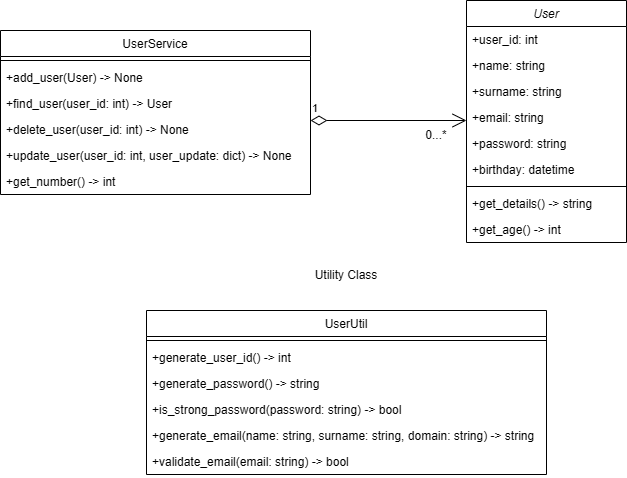

The diagram above was exported from draw.io. Its source (the exported page's mxGraphModel, read from the mxfile embedded in the PNG):
<mxGraphModel dx="1290" dy="569" grid="1" gridSize="10" guides="1" tooltips="1" connect="1" arrows="1" fold="1" page="1" pageScale="1" pageWidth="827" pageHeight="1169" math="0" shadow="0">
  <root>
    <mxCell id="WIyWlLk6GJQsqaUBKTNV-0" />
    <mxCell id="WIyWlLk6GJQsqaUBKTNV-1" parent="WIyWlLk6GJQsqaUBKTNV-0" />
    <mxCell id="zkfFHV4jXpPFQw0GAbJ--0" value="User" style="swimlane;fontStyle=2;align=center;verticalAlign=top;childLayout=stackLayout;horizontal=1;startSize=26;horizontalStack=0;resizeParent=1;resizeLast=0;collapsible=1;marginBottom=0;rounded=0;shadow=0;strokeWidth=1;" parent="WIyWlLk6GJQsqaUBKTNV-1" vertex="1">
      <mxGeometry x="570" y="140" width="160" height="242" as="geometry">
        <mxRectangle x="230" y="140" width="160" height="26" as="alternateBounds" />
      </mxGeometry>
    </mxCell>
    <mxCell id="zkfFHV4jXpPFQw0GAbJ--1" value="+user_id: int" style="text;align=left;verticalAlign=top;spacingLeft=4;spacingRight=4;overflow=hidden;rotatable=0;points=[[0,0.5],[1,0.5]];portConstraint=eastwest;" parent="zkfFHV4jXpPFQw0GAbJ--0" vertex="1">
      <mxGeometry y="26" width="160" height="26" as="geometry" />
    </mxCell>
    <mxCell id="zkfFHV4jXpPFQw0GAbJ--2" value="+name: string " style="text;align=left;verticalAlign=top;spacingLeft=4;spacingRight=4;overflow=hidden;rotatable=0;points=[[0,0.5],[1,0.5]];portConstraint=eastwest;rounded=0;shadow=0;html=0;" parent="zkfFHV4jXpPFQw0GAbJ--0" vertex="1">
      <mxGeometry y="52" width="160" height="26" as="geometry" />
    </mxCell>
    <mxCell id="zkfFHV4jXpPFQw0GAbJ--3" value="+surname: string" style="text;align=left;verticalAlign=top;spacingLeft=4;spacingRight=4;overflow=hidden;rotatable=0;points=[[0,0.5],[1,0.5]];portConstraint=eastwest;rounded=0;shadow=0;html=0;" parent="zkfFHV4jXpPFQw0GAbJ--0" vertex="1">
      <mxGeometry y="78" width="160" height="26" as="geometry" />
    </mxCell>
    <mxCell id="msQbEJ3kna6UuHrF8SbM-0" value="+email: string" style="text;align=left;verticalAlign=top;spacingLeft=4;spacingRight=4;overflow=hidden;rotatable=0;points=[[0,0.5],[1,0.5]];portConstraint=eastwest;rounded=0;shadow=0;html=0;" vertex="1" parent="zkfFHV4jXpPFQw0GAbJ--0">
      <mxGeometry y="104" width="160" height="26" as="geometry" />
    </mxCell>
    <mxCell id="msQbEJ3kna6UuHrF8SbM-1" value="+password: string" style="text;align=left;verticalAlign=top;spacingLeft=4;spacingRight=4;overflow=hidden;rotatable=0;points=[[0,0.5],[1,0.5]];portConstraint=eastwest;rounded=0;shadow=0;html=0;" vertex="1" parent="zkfFHV4jXpPFQw0GAbJ--0">
      <mxGeometry y="130" width="160" height="26" as="geometry" />
    </mxCell>
    <mxCell id="msQbEJ3kna6UuHrF8SbM-2" value="+birthday: datetime" style="text;align=left;verticalAlign=top;spacingLeft=4;spacingRight=4;overflow=hidden;rotatable=0;points=[[0,0.5],[1,0.5]];portConstraint=eastwest;rounded=0;shadow=0;html=0;" vertex="1" parent="zkfFHV4jXpPFQw0GAbJ--0">
      <mxGeometry y="156" width="160" height="26" as="geometry" />
    </mxCell>
    <mxCell id="zkfFHV4jXpPFQw0GAbJ--4" value="" style="line;html=1;strokeWidth=1;align=left;verticalAlign=middle;spacingTop=-1;spacingLeft=3;spacingRight=3;rotatable=0;labelPosition=right;points=[];portConstraint=eastwest;" parent="zkfFHV4jXpPFQw0GAbJ--0" vertex="1">
      <mxGeometry y="182" width="160" height="8" as="geometry" />
    </mxCell>
    <mxCell id="zkfFHV4jXpPFQw0GAbJ--5" value="+get_details() -&gt; string" style="text;align=left;verticalAlign=top;spacingLeft=4;spacingRight=4;overflow=hidden;rotatable=0;points=[[0,0.5],[1,0.5]];portConstraint=eastwest;" parent="zkfFHV4jXpPFQw0GAbJ--0" vertex="1">
      <mxGeometry y="190" width="160" height="26" as="geometry" />
    </mxCell>
    <mxCell id="msQbEJ3kna6UuHrF8SbM-4" value="+get_age() -&gt; int" style="text;align=left;verticalAlign=top;spacingLeft=4;spacingRight=4;overflow=hidden;rotatable=0;points=[[0,0.5],[1,0.5]];portConstraint=eastwest;" vertex="1" parent="zkfFHV4jXpPFQw0GAbJ--0">
      <mxGeometry y="216" width="160" height="26" as="geometry" />
    </mxCell>
    <mxCell id="zkfFHV4jXpPFQw0GAbJ--6" value="UserUtil" style="swimlane;fontStyle=0;align=center;verticalAlign=top;childLayout=stackLayout;horizontal=1;startSize=26;horizontalStack=0;resizeParent=1;resizeLast=0;collapsible=1;marginBottom=0;rounded=0;shadow=0;strokeWidth=1;" parent="WIyWlLk6GJQsqaUBKTNV-1" vertex="1">
      <mxGeometry x="250" y="450" width="400" height="164" as="geometry">
        <mxRectangle x="130" y="380" width="160" height="26" as="alternateBounds" />
      </mxGeometry>
    </mxCell>
    <mxCell id="zkfFHV4jXpPFQw0GAbJ--9" value="" style="line;html=1;strokeWidth=1;align=left;verticalAlign=middle;spacingTop=-1;spacingLeft=3;spacingRight=3;rotatable=0;labelPosition=right;points=[];portConstraint=eastwest;" parent="zkfFHV4jXpPFQw0GAbJ--6" vertex="1">
      <mxGeometry y="26" width="400" height="8" as="geometry" />
    </mxCell>
    <mxCell id="zkfFHV4jXpPFQw0GAbJ--11" value="+generate_user_id() -&gt; int" style="text;align=left;verticalAlign=top;spacingLeft=4;spacingRight=4;overflow=hidden;rotatable=0;points=[[0,0.5],[1,0.5]];portConstraint=eastwest;" parent="zkfFHV4jXpPFQw0GAbJ--6" vertex="1">
      <mxGeometry y="34" width="400" height="26" as="geometry" />
    </mxCell>
    <mxCell id="msQbEJ3kna6UuHrF8SbM-11" value="+generate_password() -&gt; string" style="text;align=left;verticalAlign=top;spacingLeft=4;spacingRight=4;overflow=hidden;rotatable=0;points=[[0,0.5],[1,0.5]];portConstraint=eastwest;" vertex="1" parent="zkfFHV4jXpPFQw0GAbJ--6">
      <mxGeometry y="60" width="400" height="26" as="geometry" />
    </mxCell>
    <mxCell id="msQbEJ3kna6UuHrF8SbM-13" value="+is_strong_password(password: string) -&gt; bool" style="text;align=left;verticalAlign=top;spacingLeft=4;spacingRight=4;overflow=hidden;rotatable=0;points=[[0,0.5],[1,0.5]];portConstraint=eastwest;" vertex="1" parent="zkfFHV4jXpPFQw0GAbJ--6">
      <mxGeometry y="86" width="400" height="26" as="geometry" />
    </mxCell>
    <mxCell id="msQbEJ3kna6UuHrF8SbM-14" value="+generate_email(name: string, surname: string, domain: string) -&gt; string" style="text;align=left;verticalAlign=top;spacingLeft=4;spacingRight=4;overflow=hidden;rotatable=0;points=[[0,0.5],[1,0.5]];portConstraint=eastwest;" vertex="1" parent="zkfFHV4jXpPFQw0GAbJ--6">
      <mxGeometry y="112" width="400" height="26" as="geometry" />
    </mxCell>
    <mxCell id="msQbEJ3kna6UuHrF8SbM-15" value="+validate_email(email: string) -&gt; bool" style="text;align=left;verticalAlign=top;spacingLeft=4;spacingRight=4;overflow=hidden;rotatable=0;points=[[0,0.5],[1,0.5]];portConstraint=eastwest;" vertex="1" parent="zkfFHV4jXpPFQw0GAbJ--6">
      <mxGeometry y="138" width="400" height="26" as="geometry" />
    </mxCell>
    <mxCell id="msQbEJ3kna6UuHrF8SbM-12" style="edgeStyle=orthogonalEdgeStyle;rounded=0;orthogonalLoop=1;jettySize=auto;html=1;exitX=1;exitY=0.5;exitDx=0;exitDy=0;" edge="1" parent="zkfFHV4jXpPFQw0GAbJ--6" source="msQbEJ3kna6UuHrF8SbM-11" target="msQbEJ3kna6UuHrF8SbM-11">
      <mxGeometry relative="1" as="geometry" />
    </mxCell>
    <mxCell id="zkfFHV4jXpPFQw0GAbJ--17" value="UserService" style="swimlane;fontStyle=0;align=center;verticalAlign=top;childLayout=stackLayout;horizontal=1;startSize=26;horizontalStack=0;resizeParent=1;resizeLast=0;collapsible=1;marginBottom=0;rounded=0;shadow=0;strokeWidth=1;" parent="WIyWlLk6GJQsqaUBKTNV-1" vertex="1">
      <mxGeometry x="104" y="170" width="310" height="164" as="geometry">
        <mxRectangle x="550" y="140" width="160" height="26" as="alternateBounds" />
      </mxGeometry>
    </mxCell>
    <mxCell id="zkfFHV4jXpPFQw0GAbJ--23" value="" style="line;html=1;strokeWidth=1;align=left;verticalAlign=middle;spacingTop=-1;spacingLeft=3;spacingRight=3;rotatable=0;labelPosition=right;points=[];portConstraint=eastwest;" parent="zkfFHV4jXpPFQw0GAbJ--17" vertex="1">
      <mxGeometry y="26" width="310" height="8" as="geometry" />
    </mxCell>
    <mxCell id="zkfFHV4jXpPFQw0GAbJ--24" value="+add_user(User) -&gt; None" style="text;align=left;verticalAlign=top;spacingLeft=4;spacingRight=4;overflow=hidden;rotatable=0;points=[[0,0.5],[1,0.5]];portConstraint=eastwest;" parent="zkfFHV4jXpPFQw0GAbJ--17" vertex="1">
      <mxGeometry y="34" width="310" height="26" as="geometry" />
    </mxCell>
    <mxCell id="zkfFHV4jXpPFQw0GAbJ--25" value="+find_user(user_id: int) -&gt; User" style="text;align=left;verticalAlign=top;spacingLeft=4;spacingRight=4;overflow=hidden;rotatable=0;points=[[0,0.5],[1,0.5]];portConstraint=eastwest;" parent="zkfFHV4jXpPFQw0GAbJ--17" vertex="1">
      <mxGeometry y="60" width="310" height="26" as="geometry" />
    </mxCell>
    <mxCell id="msQbEJ3kna6UuHrF8SbM-6" value="+delete_user(user_id: int) -&gt; None" style="text;align=left;verticalAlign=top;spacingLeft=4;spacingRight=4;overflow=hidden;rotatable=0;points=[[0,0.5],[1,0.5]];portConstraint=eastwest;" vertex="1" parent="zkfFHV4jXpPFQw0GAbJ--17">
      <mxGeometry y="86" width="310" height="26" as="geometry" />
    </mxCell>
    <mxCell id="msQbEJ3kna6UuHrF8SbM-7" value="+update_user(user_id: int, user_update: dict) -&gt; None" style="text;align=left;verticalAlign=top;spacingLeft=4;spacingRight=4;overflow=hidden;rotatable=0;points=[[0,0.5],[1,0.5]];portConstraint=eastwest;" vertex="1" parent="zkfFHV4jXpPFQw0GAbJ--17">
      <mxGeometry y="112" width="310" height="26" as="geometry" />
    </mxCell>
    <mxCell id="msQbEJ3kna6UuHrF8SbM-8" value="+get_number() -&gt; int" style="text;align=left;verticalAlign=top;spacingLeft=4;spacingRight=4;overflow=hidden;rotatable=0;points=[[0,0.5],[1,0.5]];portConstraint=eastwest;" vertex="1" parent="zkfFHV4jXpPFQw0GAbJ--17">
      <mxGeometry y="138" width="310" height="26" as="geometry" />
    </mxCell>
    <mxCell id="msQbEJ3kna6UuHrF8SbM-16" value="Utility Class" style="text;html=1;align=center;verticalAlign=middle;whiteSpace=wrap;rounded=0;" vertex="1" parent="WIyWlLk6GJQsqaUBKTNV-1">
      <mxGeometry x="402" y="400" width="96" height="30" as="geometry" />
    </mxCell>
    <mxCell id="msQbEJ3kna6UuHrF8SbM-17" value="1" style="endArrow=open;html=1;endSize=12;startArrow=diamondThin;startSize=14;startFill=0;edgeStyle=orthogonalEdgeStyle;align=left;verticalAlign=bottom;rounded=0;" edge="1" parent="WIyWlLk6GJQsqaUBKTNV-1">
      <mxGeometry x="-1" y="3" relative="1" as="geometry">
        <mxPoint x="414" y="260" as="sourcePoint" />
        <mxPoint x="570" y="260" as="targetPoint" />
      </mxGeometry>
    </mxCell>
    <mxCell id="msQbEJ3kna6UuHrF8SbM-18" value="0...*" style="text;html=1;align=center;verticalAlign=middle;whiteSpace=wrap;rounded=0;" vertex="1" parent="WIyWlLk6GJQsqaUBKTNV-1">
      <mxGeometry x="510" y="260" width="60" height="30" as="geometry" />
    </mxCell>
  </root>
</mxGraphModel>